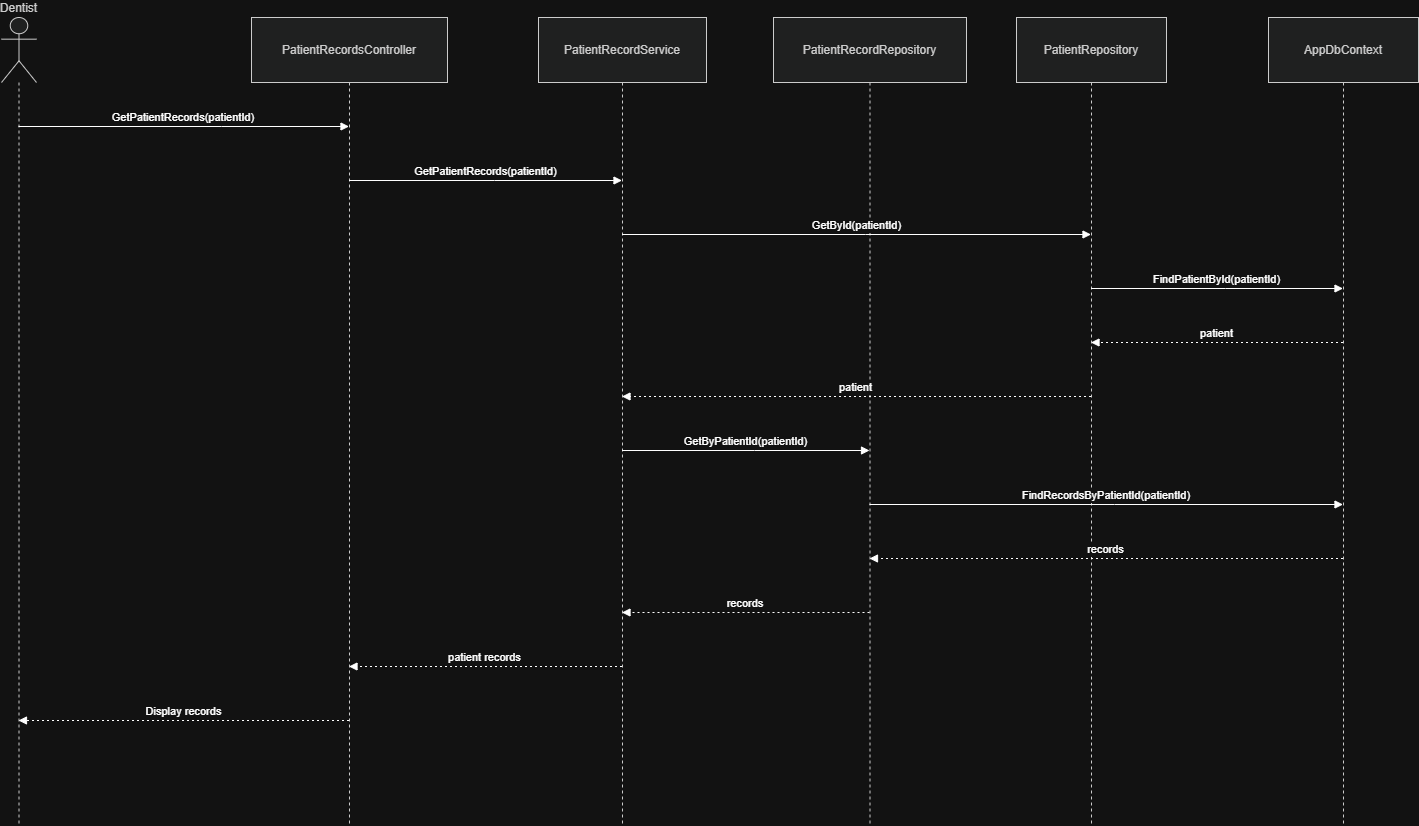

The diagram above was exported from draw.io. Its source (the exported page's mxGraphModel, read from the mxfile embedded in the PNG):
<mxGraphModel dx="732" dy="658" grid="1" gridSize="10" guides="1" tooltips="1" connect="1" arrows="1" fold="1" page="1" pageScale="1" pageWidth="850" pageHeight="1100" math="0" shadow="0">
  <root>
    <mxCell id="0" />
    <mxCell id="1" parent="0" />
    <mxCell id="vPmgDU_4qLZQ9oNCxWtt-1" parent="1" style="shape=umlLifeline;perimeter=lifelinePerimeter;whiteSpace=wrap;container=1;dropTarget=0;collapsible=0;recursiveResize=0;outlineConnect=0;portConstraint=eastwest;newEdgeStyle={&quot;edgeStyle&quot;:&quot;elbowEdgeStyle&quot;,&quot;elbow&quot;:&quot;vertical&quot;,&quot;curved&quot;:0,&quot;rounded&quot;:0};participant=umlActor;verticalAlign=bottom;labelPosition=center;verticalLabelPosition=top;align=center;size=65;fillColor=light-dark(#eeeeee,#1f2020);strokeColor=light-dark(#999999,#cccccc);fontColor=light-dark(#333333,#cccccc);" value="Dentist" vertex="1">
      <mxGeometry height="808" width="35" x="20" y="20" as="geometry" />
    </mxCell>
    <mxCell id="vPmgDU_4qLZQ9oNCxWtt-2" parent="1" style="shape=umlLifeline;perimeter=lifelinePerimeter;whiteSpace=wrap;container=1;dropTarget=0;collapsible=0;recursiveResize=0;outlineConnect=0;portConstraint=eastwest;newEdgeStyle={&quot;edgeStyle&quot;:&quot;elbowEdgeStyle&quot;,&quot;elbow&quot;:&quot;vertical&quot;,&quot;curved&quot;:0,&quot;rounded&quot;:0};size=65;fillColor=light-dark(#eeeeee,#1f2020);strokeColor=light-dark(#999999,#cccccc);fontColor=light-dark(#333333,#cccccc);" value="PatientRecordsController" vertex="1">
      <mxGeometry height="808" width="196" x="270" y="20" as="geometry" />
    </mxCell>
    <mxCell id="vPmgDU_4qLZQ9oNCxWtt-3" parent="1" style="shape=umlLifeline;perimeter=lifelinePerimeter;whiteSpace=wrap;container=1;dropTarget=0;collapsible=0;recursiveResize=0;outlineConnect=0;portConstraint=eastwest;newEdgeStyle={&quot;edgeStyle&quot;:&quot;elbowEdgeStyle&quot;,&quot;elbow&quot;:&quot;vertical&quot;,&quot;curved&quot;:0,&quot;rounded&quot;:0};size=65;fillColor=light-dark(#eeeeee,#1f2020);strokeColor=light-dark(#999999,#cccccc);fontColor=light-dark(#333333,#cccccc);" value="PatientRecordService" vertex="1">
      <mxGeometry height="808" width="168" x="557" y="20" as="geometry" />
    </mxCell>
    <mxCell id="vPmgDU_4qLZQ9oNCxWtt-4" parent="1" style="shape=umlLifeline;perimeter=lifelinePerimeter;whiteSpace=wrap;container=1;dropTarget=0;collapsible=0;recursiveResize=0;outlineConnect=0;portConstraint=eastwest;newEdgeStyle={&quot;edgeStyle&quot;:&quot;elbowEdgeStyle&quot;,&quot;elbow&quot;:&quot;vertical&quot;,&quot;curved&quot;:0,&quot;rounded&quot;:0};size=65;fillColor=light-dark(#eeeeee,#1f2020);strokeColor=light-dark(#999999,#cccccc);fontColor=light-dark(#333333,#cccccc);" value="PatientRecordRepository" vertex="1">
      <mxGeometry height="808" width="193" x="792" y="20" as="geometry" />
    </mxCell>
    <mxCell id="vPmgDU_4qLZQ9oNCxWtt-5" parent="1" style="shape=umlLifeline;perimeter=lifelinePerimeter;whiteSpace=wrap;container=1;dropTarget=0;collapsible=0;recursiveResize=0;outlineConnect=0;portConstraint=eastwest;newEdgeStyle={&quot;edgeStyle&quot;:&quot;elbowEdgeStyle&quot;,&quot;elbow&quot;:&quot;vertical&quot;,&quot;curved&quot;:0,&quot;rounded&quot;:0};size=65;fillColor=light-dark(#eeeeee,#1f2020);strokeColor=light-dark(#999999,#cccccc);fontColor=light-dark(#333333,#cccccc);" value="PatientRepository" vertex="1">
      <mxGeometry height="808" width="150" x="1035" y="20" as="geometry" />
    </mxCell>
    <mxCell id="vPmgDU_4qLZQ9oNCxWtt-6" parent="1" style="shape=umlLifeline;perimeter=lifelinePerimeter;whiteSpace=wrap;container=1;dropTarget=0;collapsible=0;recursiveResize=0;outlineConnect=0;portConstraint=eastwest;newEdgeStyle={&quot;edgeStyle&quot;:&quot;elbowEdgeStyle&quot;,&quot;elbow&quot;:&quot;vertical&quot;,&quot;curved&quot;:0,&quot;rounded&quot;:0};size=65;fillColor=light-dark(#eeeeee,#1f2020);strokeColor=light-dark(#999999,#cccccc);fontColor=light-dark(#333333,#cccccc);" value="AppDbContext" vertex="1">
      <mxGeometry height="808" width="150" x="1287" y="20" as="geometry" />
    </mxCell>
    <mxCell id="vPmgDU_4qLZQ9oNCxWtt-7" edge="1" parent="1" source="vPmgDU_4qLZQ9oNCxWtt-1" style="verticalAlign=bottom;edgeStyle=elbowEdgeStyle;elbow=vertical;curved=0;rounded=0;endArrow=block;" target="vPmgDU_4qLZQ9oNCxWtt-2" value="GetPatientRecords(patientId)">
      <mxGeometry relative="1" as="geometry">
        <Array as="points">
          <mxPoint x="240" y="129" />
        </Array>
      </mxGeometry>
    </mxCell>
    <mxCell id="vPmgDU_4qLZQ9oNCxWtt-8" edge="1" parent="1" source="vPmgDU_4qLZQ9oNCxWtt-2" style="verticalAlign=bottom;edgeStyle=elbowEdgeStyle;elbow=vertical;curved=0;rounded=0;endArrow=block;" target="vPmgDU_4qLZQ9oNCxWtt-3" value="GetPatientRecords(patientId)">
      <mxGeometry relative="1" as="geometry">
        <Array as="points">
          <mxPoint x="513" y="183" />
        </Array>
      </mxGeometry>
    </mxCell>
    <mxCell id="vPmgDU_4qLZQ9oNCxWtt-9" edge="1" parent="1" source="vPmgDU_4qLZQ9oNCxWtt-3" style="verticalAlign=bottom;edgeStyle=elbowEdgeStyle;elbow=vertical;curved=0;rounded=0;endArrow=block;" target="vPmgDU_4qLZQ9oNCxWtt-5" value="GetById(patientId)">
      <mxGeometry relative="1" as="geometry">
        <Array as="points">
          <mxPoint x="884" y="237" />
        </Array>
      </mxGeometry>
    </mxCell>
    <mxCell id="vPmgDU_4qLZQ9oNCxWtt-10" edge="1" parent="1" source="vPmgDU_4qLZQ9oNCxWtt-5" style="verticalAlign=bottom;edgeStyle=elbowEdgeStyle;elbow=vertical;curved=0;rounded=0;endArrow=block;" target="vPmgDU_4qLZQ9oNCxWtt-6" value="FindPatientById(patientId)">
      <mxGeometry relative="1" as="geometry">
        <Array as="points">
          <mxPoint x="1244" y="291" />
        </Array>
      </mxGeometry>
    </mxCell>
    <mxCell id="vPmgDU_4qLZQ9oNCxWtt-11" edge="1" parent="1" source="vPmgDU_4qLZQ9oNCxWtt-6" style="verticalAlign=bottom;edgeStyle=elbowEdgeStyle;elbow=vertical;curved=0;rounded=0;dashed=1;dashPattern=2 3;endArrow=block;" target="vPmgDU_4qLZQ9oNCxWtt-5" value="patient">
      <mxGeometry relative="1" as="geometry">
        <Array as="points">
          <mxPoint x="1247" y="345" />
        </Array>
      </mxGeometry>
    </mxCell>
    <mxCell id="vPmgDU_4qLZQ9oNCxWtt-12" edge="1" parent="1" source="vPmgDU_4qLZQ9oNCxWtt-5" style="verticalAlign=bottom;edgeStyle=elbowEdgeStyle;elbow=vertical;curved=0;rounded=0;dashed=1;dashPattern=2 3;endArrow=block;" target="vPmgDU_4qLZQ9oNCxWtt-3" value="patient">
      <mxGeometry relative="1" as="geometry">
        <Array as="points">
          <mxPoint x="887" y="399" />
        </Array>
      </mxGeometry>
    </mxCell>
    <mxCell id="vPmgDU_4qLZQ9oNCxWtt-13" edge="1" parent="1" source="vPmgDU_4qLZQ9oNCxWtt-3" style="verticalAlign=bottom;edgeStyle=elbowEdgeStyle;elbow=vertical;curved=0;rounded=0;endArrow=block;" target="vPmgDU_4qLZQ9oNCxWtt-4" value="GetByPatientId(patientId)">
      <mxGeometry relative="1" as="geometry">
        <Array as="points">
          <mxPoint x="773" y="453" />
        </Array>
      </mxGeometry>
    </mxCell>
    <mxCell id="vPmgDU_4qLZQ9oNCxWtt-14" edge="1" parent="1" source="vPmgDU_4qLZQ9oNCxWtt-4" style="verticalAlign=bottom;edgeStyle=elbowEdgeStyle;elbow=vertical;curved=0;rounded=0;endArrow=block;" target="vPmgDU_4qLZQ9oNCxWtt-6" value="FindRecordsByPatientId(patientId)">
      <mxGeometry relative="1" as="geometry">
        <Array as="points">
          <mxPoint x="1133" y="507" />
        </Array>
      </mxGeometry>
    </mxCell>
    <mxCell id="vPmgDU_4qLZQ9oNCxWtt-15" edge="1" parent="1" source="vPmgDU_4qLZQ9oNCxWtt-6" style="verticalAlign=bottom;edgeStyle=elbowEdgeStyle;elbow=vertical;curved=0;rounded=0;dashed=1;dashPattern=2 3;endArrow=block;" target="vPmgDU_4qLZQ9oNCxWtt-4" value="records">
      <mxGeometry relative="1" as="geometry">
        <Array as="points">
          <mxPoint x="1136" y="561" />
        </Array>
      </mxGeometry>
    </mxCell>
    <mxCell id="vPmgDU_4qLZQ9oNCxWtt-16" edge="1" parent="1" source="vPmgDU_4qLZQ9oNCxWtt-4" style="verticalAlign=bottom;edgeStyle=elbowEdgeStyle;elbow=vertical;curved=0;rounded=0;dashed=1;dashPattern=2 3;endArrow=block;" target="vPmgDU_4qLZQ9oNCxWtt-3" value="records">
      <mxGeometry relative="1" as="geometry">
        <Array as="points">
          <mxPoint x="776" y="615" />
        </Array>
      </mxGeometry>
    </mxCell>
    <mxCell id="vPmgDU_4qLZQ9oNCxWtt-17" edge="1" parent="1" source="vPmgDU_4qLZQ9oNCxWtt-3" style="verticalAlign=bottom;edgeStyle=elbowEdgeStyle;elbow=vertical;curved=0;rounded=0;dashed=1;dashPattern=2 3;endArrow=block;" target="vPmgDU_4qLZQ9oNCxWtt-2" value="patient records">
      <mxGeometry relative="1" as="geometry">
        <Array as="points">
          <mxPoint x="516" y="669" />
        </Array>
      </mxGeometry>
    </mxCell>
    <mxCell id="vPmgDU_4qLZQ9oNCxWtt-18" edge="1" parent="1" source="vPmgDU_4qLZQ9oNCxWtt-2" style="verticalAlign=bottom;edgeStyle=elbowEdgeStyle;elbow=vertical;curved=0;rounded=0;dashed=1;dashPattern=2 3;endArrow=block;" target="vPmgDU_4qLZQ9oNCxWtt-1" value="Display records">
      <mxGeometry relative="1" as="geometry">
        <Array as="points">
          <mxPoint x="243" y="723" />
        </Array>
      </mxGeometry>
    </mxCell>
  </root>
</mxGraphModel>